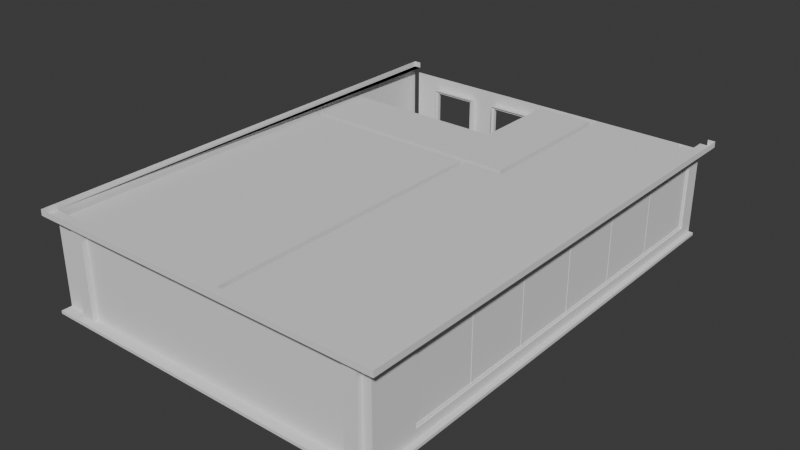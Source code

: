 # Source: ResidentialBuilding_Detailed_BackBottomNW.blend  (saved by Blender 4.5.88; exported with 4.5.12 LTS)
import bpy
from mathutils import Matrix  # noqa: F401  (used for matrix-valued properties, if any)

bpy.ops.wm.read_factory_settings(use_empty=True)
scene = bpy.context.scene
scene.name = 'Scene'

# ---- collections
col_collection = bpy.data.collections.new('Collection'); scene.collection.children.link(col_collection)

# ---- materials (node trees are filled in below, after node groups)
mat_ground = bpy.data.materials.new('ground')
mat_ground.alpha_threshold = 0.0
mat_ground.roughness = 0.5
mat_ground.line_color = (0.0, 0.0, 0.0, 1.0)
mat_glass = bpy.data.materials.new('glass')
mat_glass.alpha_threshold = 0.0
mat_glass.specular_color = (0.0, 0.0, 0.0)
mat_glass.roughness = 0.5
mat_glass.specular_intensity = 0.0
mat_glass.line_color = (0.0, 0.0, 0.0, 0.3)

# ---- material node trees

# ---- world
world_world = bpy.data.worlds.new('World'); scene.world = world_world
world_world.use_nodes = True; world_world.node_tree.nodes.clear()
_N = world_world.node_tree.nodes; _L = world_world.node_tree.links
n0 = _N.new('ShaderNodeOutputWorld'); n0.name = 'World Output'; n0.location = (200, 100)
n1 = _N.new('ShaderNodeBackground'); n1.name = 'Background'; n1.location = (-200, 100)
n1.inputs[0].default_value = (0.05088, 0.05088, 0.05088, 1.0)
_L.new(n1.outputs[0], n0.inputs[0])
n0.is_active_output = True
world_world.color = (0.05088, 0.05088, 0.05088)
world_world.sun_shadow_jitter_overblur = 0.0

# ---- meshes
me_residential_buildings_001_005 = bpy.data.meshes.new('Residential Buildings 001.005')
me_residential_buildings_001_005.from_pydata([(-6.127, -4.981, 0.962), (-6.127, -6.091, 0.962), (-6.127, -6.091, 2.238), (-6.127, -4.981, 2.238), (-6.077, -4.981, 2.238), (-6.077, -4.981, 0.962), (-6.077, -6.091, 2.238), (-6.077, -6.091, 0.962), (-6.077, -4.491, 0.962), (-6.077, -4.491, 2.238), (-6.077, -3.381, 0.962), (-6.077, -3.381, 2.238), (-6.127, -3.381, 2.238), (-6.127, -4.491, 2.238), (-6.127, -4.491, 0.962), (-6.127, -3.381, 0.962), (-6.127, 0.6194, 0.962), (-6.127, -0.4909, 0.962), (-6.127, -0.4909, 2.238), (-6.127, 0.6194, 2.238), (-6.077, 0.6194, 2.238), (-6.077, 0.6194, 0.962), (-6.077, -0.4909, 2.238), (-6.077, -0.4909, 0.962), (-3.319, 8.16, 0.1), (-4.985, 8.16, 0.1), (-4.985, 8.16, 2.65), (-3.319, 8.16, 2.65), (-4.985, 8.285, 2.65), (-4.985, 8.285, 0.1), (-3.319, 8.285, 0.1), (-3.319, 8.285, 2.65), (-3.406, 8.285, 0.1), (-3.406, 8.285, 2.563), (-4.898, 8.285, 0.1), (-4.898, 8.285, 2.563), (-4.898, 8.16, 2.563), (-3.406, 8.16, 2.563), (-4.898, 8.16, 0.1), (-3.406, 8.16, 0.1), (5.571, -3.762, 0.475), (5.625, -3.762, 0.475), (5.571, -3.762, 2.825), (5.625, -3.762, 2.825), (5.571, -3.862, 0.475), (5.571, -3.862, 2.825), (5.625, -3.862, 0.475), (5.625, -3.862, 2.825), (5.625, -1.562, 2.825), (5.625, -1.562, 0.475), (5.571, -1.562, 2.825), (5.571, -1.562, 0.475), (5.625, -1.462, 2.825), (5.571, -1.462, 2.825), (5.625, -1.462, 0.475), (5.571, -1.462, 0.475), (5.571, 0.8377, 0.475), (5.625, 0.8377, 0.475), (5.571, 0.8377, 2.825), (5.625, 0.8377, 2.825), (5.571, 0.7377, 0.475), (5.571, 0.7377, 2.825), (5.625, 0.7377, 0.475), (5.625, 0.7377, 2.825), (5.625, 3.038, 2.825), (5.625, 3.038, 0.475), (5.571, 3.038, 2.825), (5.571, 3.038, 0.475), (5.625, 3.138, 2.825), (5.571, 3.138, 2.825), (5.625, 3.138, 0.475), (5.571, 3.138, 0.475), (-6.052, -6.131, 0.922), (-6.052, -6.131, 2.278), (-6.052, -4.941, 2.278), (-6.052, -4.941, 0.922), (-6.152, -4.941, 2.278), (-6.152, -6.131, 2.278), (-6.152, -6.131, 0.922), (-6.152, -4.941, 0.922), (-6.152, -4.981, 0.962), (-6.152, -6.091, 0.962), (-6.152, -6.091, 2.238), (-6.152, -4.981, 2.238), (-6.052, -4.981, 2.238), (-6.052, -4.981, 0.962), (-6.052, -6.091, 2.238), (-6.052, -6.091, 0.962), (-6.052, -4.491, 0.962), (-6.052, -4.491, 2.238), (-6.052, -3.381, 0.962), (-6.052, -3.381, 2.238), (-6.152, -3.381, 2.238), (-6.152, -4.491, 2.238), (-6.152, -4.491, 0.962), (-6.152, -3.381, 0.962), (-6.152, -3.341, 0.922), (-6.152, -4.531, 0.922), (-6.152, -4.531, 2.278), (-6.152, -3.341, 2.278), (-6.052, -3.341, 0.922), (-6.052, -3.341, 2.278), (-6.052, -4.531, 2.278), (-6.052, -4.531, 0.922), (-6.052, -0.5309, 0.922), (-6.052, -0.5309, 2.278), (-6.052, 0.6594, 2.278), (-6.052, 0.6594, 0.922), (-6.152, 0.6594, 2.278), (-6.152, -0.5309, 2.278), (-6.152, -0.5309, 0.922), (-6.152, 0.6594, 0.922), (-6.152, 0.6194, 0.962), (-6.152, -0.4909, 0.962), (-6.152, -0.4909, 2.238), (-6.152, 0.6194, 2.238), (-6.052, 0.6194, 2.238), (-6.052, 0.6194, 0.962), (-6.052, -0.4909, 2.238), (-6.052, -0.4909, 0.962), (-4.939, -7.852, 3.3), (-4.939, -7.852, 0.1), (-5.395, -7.852, 3.3), (-5.395, -7.852, 0.1), (-4.939, -8.019, 3.3), (-5.395, -8.019, 3.3), (-5.395, -8.019, 0.1), (-4.939, -8.019, 0.1), (5.391, -8.019, 0.1), (4.935, -8.019, 0.1), (4.935, -8.019, 3.3), (5.391, -8.019, 3.3), (4.935, -7.852, 0.1), (4.935, -7.852, 3.3), (5.391, -7.852, 0.1), (5.391, -7.852, 3.3), (-6.202, 0.6594, 0.922), (-6.202, -0.5309, 0.922), (-6.202, -0.5309, 2.278), (-6.202, 0.6594, 2.278), (-6.002, 0.6594, 0.922), (-6.002, 0.6594, 2.278), (-6.002, -0.5309, 2.278), (-6.002, -0.5309, 0.922), (-6.002, -4.531, 0.922), (-6.002, -4.531, 2.278), (-6.002, -3.341, 2.278), (-6.002, -3.341, 0.922), (-6.202, -3.341, 2.278), (-6.202, -4.531, 2.278), (-6.202, -4.531, 0.922), (-6.202, -3.341, 0.922), (-6.202, -4.941, 0.922), (-6.202, -6.131, 0.922), (-6.202, -6.131, 2.278), (-6.202, -4.941, 2.278), (-6.002, -4.941, 0.922), (-6.002, -4.941, 2.278), (-6.002, -6.131, 2.278), (-6.002, -6.131, 0.922), (6.198, 8.348, 3.5), (-0.8057, 8.16, 0.1), (-2.298, 8.16, 0.1), (-0.8057, 8.16, 2.563), (-2.298, 8.16, 2.563), (-2.298, 8.285, 2.563), (-2.298, 8.285, 0.1), (-0.8057, 8.285, 2.563), (-0.8057, 8.285, 0.1), (-0.7187, 8.285, 2.65), (-0.7187, 8.285, 0.1), (-2.385, 8.285, 0.1), (-2.385, 8.285, 2.65), (-0.7187, 8.16, 2.65), (-2.385, 8.16, 2.65), (-2.385, 8.16, 0.1), (-0.7187, 8.16, 0.1), (-3.319, 8.098, 0.1), (-4.985, 8.098, 0.1), (-4.985, 8.098, 2.65), (-3.319, 8.098, 2.65), (-0.7187, 8.098, 0.1), (-2.385, 8.098, 0.1), (-2.385, 8.098, 2.65), (-0.7187, 8.098, 2.65), (-2.385, 8.348, 2.65), (-2.385, 8.348, 0.1), (-0.7187, 8.348, 0.1), (-0.7187, 8.348, 2.65), (-4.985, 8.348, 2.65), (-4.985, 8.348, 0.1), (-3.319, 8.348, 0.1), (-3.319, 8.348, 2.65), (-6.002, 4.948, 0.1), (-6.002, 4.948, 3.1), (-0.302, 4.948, 3.1), (-0.302, 4.948, 0.1), (0.448, 8.148, 0.1), (-0.552, 8.348, 3.1), (0.448, 8.348, 0.1), (-0.552, 8.348, 0.1), (-0.302, 8.148, 0.1), (-0.302, 8.148, 3.1), (0.448, 8.148, 2.1), (0.448, 8.348, 2.1), (1.448, 8.148, 2.1), (1.448, 8.348, 2.1), (-5.152, 8.348, 3.1), (-5.152, 8.348, 0.1), (-6.002, 8.348, 3.1), (-6.002, 8.348, 0.1), (-2.852, 8.348, 0.1), (-2.852, 8.348, 3.1), (1.698, 8.148, 3.1), (1.898, 8.348, 3.1), (1.448, 8.348, 0.1), (1.448, 8.148, 0.1), (4.998, 8.348, 0.1), (4.998, 8.348, 3.1), (4.998, 8.148, 0.1), (4.998, 8.148, 3.1), (5.498, 8.148, 0.1), (5.498, 8.148, 3.1), (5.498, 8.348, 3.1), (5.498, 8.348, 0.1), (1.898, 8.348, 0.1), (1.698, 8.148, 0.1), (1.898, 2.648, 3.1), (1.898, 2.648, 0.1), (-6.002, 2.848, 0.1), (1.698, 2.848, 0.1), (1.698, 2.848, 3.1), (-6.002, 2.848, 3.1), (0.498, -6.152, 2.1), (0.298, -6.152, 2.1), (0.298, -4.152, 2.1), (0.498, -4.152, 2.1), (0.298, -7.652, 3.1), (0.298, -7.652, 0.1), (0.498, -7.652, 0.1), (0.498, -7.652, 3.1), (0.498, -6.152, 0.1), (0.298, -6.152, 0.1), (0.298, 2.648, 3.1), (0.298, -4.152, 0.1), (0.498, 2.648, 3.1), (0.498, -4.152, 0.1), (0.498, 2.648, 0.1), (0.298, 2.648, 0.1), (-6.002, 2.648, 3.1), (-6.002, 2.648, 0.1), (5.898, -8.219, 0.0), (-6.202, -8.219, 0.0), (-5.952, 8.348, 3.3), (-5.952, 8.348, 3.5), (-6.202, 8.348, 3.5), (-6.202, 8.348, 3.3), (-6.202, -7.852, 3.3), (-6.202, -7.852, 0.1), (-6.202, -8.219, 0.1), (5.948, 8.348, 3.5), (5.948, 8.348, 3.3), (6.198, 8.348, 3.3), (5.698, -7.852, 3.3), (-6.202, -8.352, 3.5), (6.198, -8.352, 3.5), (-6.202, -8.352, 3.3), (6.198, -8.352, 3.3), (5.498, -6.232, 0.425), (5.498, -6.232, 2.875), (5.498, 7.778, 2.875), (5.498, 7.778, 0.425), (5.698, 7.778, 0.425), (5.698, 7.778, 2.875), (5.698, -6.232, 2.875), (5.698, -6.232, 0.425), (5.498, -7.652, 3.1), (-6.002, -7.652, 3.1), (5.698, 8.348, 3.1), (5.498, 8.348, 2.1), (-6.002, -7.652, 0.1), (5.698, 8.348, 2.1), (5.698, -7.852, 0.1), (5.898, -8.219, 0.1), (5.498, -7.652, 0.1), (5.698, 8.348, 0.1), (5.571, 5.438, 0.475), (5.625, 5.438, 0.475), (5.571, 5.438, 2.825), (5.625, 5.438, 2.825), (5.571, 5.338, 0.475), (5.571, 5.338, 2.825), (5.625, 5.338, 0.475), (5.625, 5.338, 2.825), (5.548, -6.232, 0.425), (5.548, -6.232, 2.875), (5.548, 7.778, 2.875), (5.548, 7.778, 0.425), (5.648, 7.778, 0.425), (5.648, 7.778, 2.875), (5.648, -6.232, 2.875), (5.648, -6.232, 0.425), (5.648, -6.182, 2.825), (5.648, -6.182, 0.475), (5.648, 7.728, 2.825), (5.648, 7.728, 0.475), (5.548, 7.728, 2.825), (5.548, 7.728, 0.475), (5.548, -6.182, 2.825), (5.548, -6.182, 0.475), (5.613, -6.182, 2.825), (5.613, -6.182, 0.475), (5.613, 7.728, 2.825), (5.613, 7.728, 0.475), (5.583, 7.728, 2.825), (5.583, 7.728, 0.475), (5.583, -6.182, 2.825), (5.583, -6.182, 0.475), (-6.202, 8.349, 3.3), (5.698, 8.349, 3.3), (5.858, 8.349, 0.1), (-6.202, 8.348, 0.1), (5.858, 8.349, 0.0), (-6.202, 8.349, 0.0), (-6.202, 8.347, 0.3904), (-6.202, 8.349, 2.939)], [], [(3, 0, 1, 2), (7, 5, 4, 6), (0, 5, 7, 1), (1, 7, 6, 2), (2, 6, 4, 3), (0, 3, 4, 5), (15, 12, 11, 10), (13, 9, 11, 12), (14, 8, 9, 13), (15, 10, 8, 14), (8, 10, 11, 9), (12, 15, 14, 13), (19, 16, 17, 18), (23, 21, 20, 22), (16, 21, 23, 17), (17, 23, 22, 18), (18, 22, 20, 19), (16, 19, 20, 21), (30, 32, 33, 31), (28, 35, 34, 29), (31, 33, 35, 28), (26, 36, 37, 27), (25, 38, 36, 26), (27, 37, 39, 24), (35, 33, 37, 36), (34, 35, 36, 38), (33, 32, 39, 37), (42, 43, 41, 40), (46, 41, 43, 47), (45, 42, 40, 44), (45, 44, 46, 47), (50, 51, 49, 48), (50, 53, 55, 51), (49, 54, 52, 48), (53, 52, 54, 55), (58, 59, 57, 56), (62, 57, 59, 63), (61, 58, 56, 60), (61, 60, 62, 63), (66, 67, 65, 64), (66, 69, 71, 67), (65, 70, 68, 64), (69, 68, 70, 71), (78, 81, 80, 79), (77, 82, 81, 78), (76, 83, 82, 77), (79, 80, 83, 76), (74, 84, 85, 75), (73, 86, 84, 74), (72, 87, 86, 73), (75, 85, 87, 72), (80, 81, 87, 85), (81, 82, 86, 87), (82, 83, 84, 86), (80, 85, 84, 83), (95, 90, 91, 92), (93, 92, 91, 89), (94, 93, 89, 88), (95, 94, 88, 90), (100, 90, 88, 103), (103, 88, 89, 102), (102, 89, 91, 101), (101, 91, 90, 100), (96, 95, 92, 99), (99, 92, 93, 98), (98, 93, 94, 97), (97, 94, 95, 96), (110, 113, 112, 111), (109, 114, 113, 110), (108, 115, 114, 109), (111, 112, 115, 108), (106, 116, 117, 107), (105, 118, 116, 106), (104, 119, 118, 105), (107, 117, 119, 104), (112, 113, 119, 117), (113, 114, 118, 119), (114, 115, 116, 118), (112, 117, 116, 115), (123, 126, 125, 122), (120, 124, 127, 121), (124, 125, 126, 127), (131, 130, 129, 128), (135, 131, 128, 134), (132, 129, 130, 133), (258, 151, 137), (137, 136, 324, 321, 258), (138, 148, 257), (138, 257, 318, 325, 139), (258, 150, 151), (258, 152, 150), (258, 153, 152), (257, 148, 149), (257, 149, 155), (257, 155, 154), (151, 148, 138, 137), (155, 149, 150, 152), (258, 257, 154, 153), (250, 143, 147), (249, 146, 142), (277, 145, 146, 249), (280, 250, 147, 144), (277, 157, 145), (280, 144, 156), (280, 156, 159), (277, 158, 157), (249, 142, 141), (250, 140, 143), (250, 249, 141, 140), (280, 159, 158, 277), (157, 156, 144, 145), (147, 143, 142, 146), (136, 137, 143, 140), (137, 138, 142, 143), (138, 139, 141, 142), (136, 140, 141, 139), (151, 147, 146, 148), (149, 148, 146, 145), (150, 149, 145, 144), (151, 150, 144, 147), (152, 153, 159, 156), (153, 154, 158, 159), (154, 155, 157, 158), (152, 156, 157, 155), (213, 205, 216, 226), (197, 203, 202, 201), (257, 266, 256, 253), (167, 168, 161, 163), (166, 165, 164, 162), (165, 167, 163, 164), (173, 163, 161, 176), (175, 162, 164, 174), (174, 164, 163, 173), (169, 167, 165, 172), (172, 165, 166, 171), (170, 168, 167, 169), (192, 191, 177, 180), (191, 190, 178, 177), (190, 189, 179, 178), (189, 192, 180, 179), (188, 187, 181, 184), (187, 186, 182, 181), (186, 185, 183, 182), (185, 188, 184, 183), (198, 185, 212), (212, 185, 211), (200, 187, 188, 198), (212, 192, 189), (207, 189, 208), (211, 191, 192, 212), (230, 226, 216), (214, 225, 215, 206), (199, 200, 204), (220, 214, 218), (227, 214, 220), (227, 220, 222), (276, 227, 222), (276, 245, 227), (276, 240, 245), (232, 194, 195, 231), (231, 195, 202, 213), (216, 197, 196, 230), (201, 196, 197), (230, 196, 193, 229), (232, 229, 193, 194), (196, 195, 194, 193), (201, 202, 195, 196), (216, 215, 199, 197), (246, 241, 284, 228), (284, 219, 228), (228, 219, 217, 225), (284, 221, 219), (247, 246, 228), (284, 241, 239), (214, 206, 204), (213, 202, 203, 205), (206, 205, 203, 204), (216, 205, 206, 215), (197, 199, 204, 203), (207, 210, 209), (276, 222, 270, 269), (284, 268, 271, 221), (271, 270, 222, 221), (220, 218, 217, 219), (223, 224, 217), (221, 222, 220, 219), (230, 231, 213, 226), (227, 228, 225, 214), (245, 247, 228, 227), (229, 232, 231, 230), (245, 236, 246, 247), (240, 239, 241, 233), (277, 249, 243, 237), (245, 240, 233, 236), (243, 235, 234, 237), (236, 233, 234, 235), (246, 236, 235, 244), (242, 234, 233, 241), (234, 242, 238), (234, 238, 237), (244, 235, 248), (235, 243, 248), (246, 244, 242, 241), (280, 242, 244, 250), (250, 244, 248), (280, 238, 242), (284, 239, 240, 276), (280, 277, 237, 238), (249, 250, 248, 243), (278, 263, 274, 273), (281, 278, 273), (283, 251, 322, 320), (259, 252, 251, 283), (257, 253, 318), (255, 254, 253, 256), (266, 264, 255, 256), (263, 261, 262, 267), (262, 261, 260, 160), (262, 160, 265, 267), (267, 265, 264, 266), (257, 263, 267, 266), (274, 269, 270, 273), (275, 268, 269, 274), (275, 272, 271, 268), (273, 270, 271, 272), (284, 276, 269, 268), (282, 285, 272, 275), (285, 281, 273, 272), (263, 282, 275, 274), (285, 224, 281), (258, 282, 263, 257), (285, 282, 283), (258, 259, 283, 282), (288, 289, 287, 286), (292, 287, 289, 293), (291, 288, 286, 290), (291, 290, 292, 293), (301, 303, 302, 300), (300, 302, 304, 299), (299, 304, 305, 298), (298, 305, 303, 301), (297, 307, 306, 296), (296, 306, 308, 295), (309, 294, 295, 308), (294, 309, 307, 297), (304, 306, 307, 305), (307, 309, 303, 305), (303, 309, 308, 302), (302, 308, 306, 304), (313, 312, 310, 311), (317, 316, 314, 315), (312, 313, 315, 314), (311, 317, 315, 313), (311, 310, 316, 317), (310, 312, 314, 316), (278, 319, 263), (319, 261, 263), (321, 259, 258), (320, 285, 283), (321, 323, 252, 259), (217, 218, 223), (185, 198, 188), (211, 185, 186), (189, 207, 212), (204, 200, 198), (281, 224, 279), (208, 189, 190), (210, 207, 208), (325, 324, 136, 139), (204, 198, 214), (279, 223, 278, 281)])
me_residential_buildings_001_005.polygons.foreach_set('material_index', [1, 1, 1, 1, 1, 1, 1, 1, 1, 1, 1, 1, 1, 1, 1, 1, 1, 1, 0, 0, 0, 0, 0, 0, 0, 0, 0, 0, 0, 0, 0, 0, 0, 0, 0, 0, 0, 0, 0, 0, 0, 0, 0, 0, 0, 0, 0, 0, 0, 0, 0, 0, 0, 0, 0, 0, 0, 0, 0, 0, 0, 0, 0, 0, 0, 0, 0, 0, 0, 0, 0, 0, 0, 0, 0, 0, 0, 0, 0, 0, 0, 0, 0, 0, 0, 0, 0, 0, 0, 0, 0, 0, 0, 0, 0, 0, 0, 0, 0, 0, 0, 0, 0, 0, 0, 0, 0, 0, 0, 0, 0, 0, 0, 0, 0, 0, 0, 0, 0, 0, 0, 0, 0, 0, 0, 0, 0, 0, 0, 0, 0, 0, 0, 0, 0, 0, 0, 0, 0, 0, 0, 0, 0, 0, 0, 0, 0, 0, 0, 0, 0, 0, 0, 0, 0, 0, 0, 0, 0, 0, 0, 0, 0, 0, 0, 0, 0, 0, 0, 0, 0, 0, 0, 0, 0, 0, 0, 0, 0, 0, 0, 0, 0, 0, 0, 0, 0, 0, 0, 0, 0, 0, 0, 0, 0, 0, 0, 0, 0, 0, 0, 0, 0, 0, 0, 0, 0, 0, 0, 0, 0, 0, 0, 0, 0, 0, 0, 0, 0, 0, 0, 0, 0, 0, 0, 0, 0, 0, 0, 0, 0, 0, 0, 0, 0, 0, 0, 0, 0, 0, 0, 0, 0, 0, 0, 0, 0, 0, 0, 1, 1, 1, 1, 1, 1, 0, 0, 0, 0, 0, 0, 0, 0, 0, 0, 0, 0, 0, 0, 0, 0])
_uv = me_residential_buildings_001_005.uv_layers.new(name='UVMap')
_uv.uv.foreach_set('vector', [0.0, 0.0, 1.0, 0.0, 1.0, 1.0, 0.0, 1.0, 0.0, 0.0, 1.0, 0.0, 1.0, 1.0, 0.0, 1.0, 0.0, 0.0, 1.0, 0.0, 1.0, 1.0, 0.0, 1.0, 0.0, 0.0, 1.0, 0.0, 1.0, 1.0, 0.0, 1.0, 0.0, 0.0, 1.0, 0.0, 1.0, 1.0, 0.0, 1.0, 0.0, 0.0, 1.0, 0.0, 1.0, 1.0, 0.0, 1.0, 0.0, 0.0, 1.0, 0.0, 1.0, 1.0, 0.0, 1.0, 0.0, 0.0, 1.0, 0.0, 1.0, 1.0, 0.0, 1.0, 0.0, 0.0, 1.0, 0.0, 1.0, 1.0, 0.0, 1.0, 0.0, 0.0, 1.0, 0.0, 1.0, 1.0, 0.0, 1.0, 0.0, 0.0, 1.0, 0.0, 1.0, 1.0, 0.0, 1.0, 0.0, 0.0, 1.0, 0.0, 1.0, 1.0, 0.0, 1.0, 0.0, 0.0, 1.0, 0.0, 1.0, 1.0, 0.0, 1.0, 0.0, 0.0, 1.0, 0.0, 1.0, 1.0, 0.0, 1.0, 0.0, 0.0, 1.0, 0.0, 1.0, 1.0, 0.0, 1.0, 0.0, 0.0, 1.0, 0.0, 1.0, 1.0, 0.0, 1.0, 0.0, 0.0, 1.0, 0.0, 1.0, 1.0, 0.0, 1.0, 0.0, 0.0, 1.0, 0.0, 1.0, 1.0, 0.0, 1.0, 0.6936, 0.04868, 0.6952, 0.04868, 0.6952, 0.0948, 0.6936, 0.09643, 0.6222, 0.2613, 0.6206, 0.2597, 0.6206, 0.2136, 0.6222, 0.2136, 0.6231, 0.7818, 0.6247, 0.7801, 0.6527, 0.7801, 0.6543, 0.7818, 0.6543, 0.7762, 0.6527, 0.7778, 0.6247, 0.7778, 0.6231, 0.7762, 0.6166, 0.2136, 0.6182, 0.2136, 0.6182, 0.2597, 0.6166, 0.2613, 0.6992, 0.09643, 0.6976, 0.0948, 0.6976, 0.04868, 0.6992, 0.04868, 0.6527, 0.7801, 0.6247, 0.7801, 0.6247, 0.7778, 0.6527, 0.7778, 0.6206, 0.2136, 0.6206, 0.2597, 0.6182, 0.2597, 0.6182, 0.2136, 0.6952, 0.0948, 0.6952, 0.04868, 0.6976, 0.04868, 0.6976, 0.0948, 0.6822, 0.1398, 0.6811, 0.1398, 0.6811, 0.09579, 0.6822, 0.09579, 0.6793, 0.09579, 0.6811, 0.09579, 0.6811, 0.1398, 0.6793, 0.1398, 0.684, 0.1398, 0.6822, 0.1398, 0.6822, 0.09579, 0.684, 0.09579, 0.6782, 0.1398, 0.6782, 0.09579, 0.6793, 0.09579, 0.6793, 0.1398, 0.6782, 0.1398, 0.6782, 0.09579, 0.6793, 0.09579, 0.6793, 0.1398, 0.684, 0.1398, 0.6822, 0.1398, 0.6822, 0.09579, 0.684, 0.09579, 0.6793, 0.09579, 0.6811, 0.09579, 0.6811, 0.1398, 0.6793, 0.1398, 0.6822, 0.1398, 0.6811, 0.1398, 0.6811, 0.09579, 0.6822, 0.09579, 0.6822, 0.1398, 0.6811, 0.1398, 0.6811, 0.09579, 0.6822, 0.09579, 0.6793, 0.09579, 0.6811, 0.09579, 0.6811, 0.1398, 0.6793, 0.1398, 0.684, 0.1398, 0.6822, 0.1398, 0.6822, 0.09579, 0.684, 0.09579, 0.6782, 0.1398, 0.6782, 0.09579, 0.6793, 0.09579, 0.6793, 0.1398, 0.6782, 0.1398, 0.6782, 0.09579, 0.6793, 0.09579, 0.6793, 0.1398, 0.684, 0.1398, 0.6822, 0.1398, 0.6822, 0.09579, 0.684, 0.09579, 0.6793, 0.09579, 0.6811, 0.09579, 0.6811, 0.1398, 0.6793, 0.1398, 0.6822, 0.1398, 0.6811, 0.1398, 0.6811, 0.09579, 0.6822, 0.09579, 0.08054, 0.8647, 0.08129, 0.8639, 0.1021, 0.8639, 0.1028, 0.8647, 0.3647, 0.4713, 0.3639, 0.4706, 0.3639, 0.4467, 0.3647, 0.4459, 0.201, 0.6405, 0.2003, 0.6413, 0.1795, 0.6413, 0.1787, 0.6405, 0.6967, 0.1011, 0.6974, 0.1019, 0.6974, 0.1258, 0.6967, 0.1265, 0.7, 0.1265, 0.6993, 0.1258, 0.6993, 0.1019, 0.7, 0.1011, 0.1787, 0.6439, 0.1795, 0.6432, 0.2003, 0.6432, 0.201, 0.6439, 0.3613, 0.4459, 0.3621, 0.4467, 0.3621, 0.4706, 0.3613, 0.4713, 0.1028, 0.8613, 0.1021, 0.862, 0.08129, 0.862, 0.08054, 0.8613, 0.1021, 0.8639, 0.08129, 0.8639, 0.08129, 0.862, 0.1021, 0.862, 0.3639, 0.4467, 0.3639, 0.4706, 0.3621, 0.4706, 0.3621, 0.4467, 0.1795, 0.6413, 0.2003, 0.6413, 0.2003, 0.6432, 0.1795, 0.6432, 0.6974, 0.1019, 0.6993, 0.1019, 0.6993, 0.1258, 0.6974, 0.1258, 0.6974, 0.1019, 0.6993, 0.1019, 0.6993, 0.1258, 0.6974, 0.1258, 0.1795, 0.6413, 0.2003, 0.6413, 0.2003, 0.6432, 0.1795, 0.6432, 0.3639, 0.4467, 0.3639, 0.4706, 0.3621, 0.4706, 0.3621, 0.4467, 0.1021, 0.8639, 0.08129, 0.8639, 0.08129, 0.862, 0.1021, 0.862, 0.1028, 0.8613, 0.1021, 0.862, 0.08129, 0.862, 0.08054, 0.8613, 0.3613, 0.4459, 0.3621, 0.4467, 0.3621, 0.4706, 0.3613, 0.4713, 0.1787, 0.6439, 0.1795, 0.6432, 0.2003, 0.6432, 0.201, 0.6439, 0.7, 0.1265, 0.6993, 0.1258, 0.6993, 0.1019, 0.7, 0.1011, 0.6967, 0.1011, 0.6974, 0.1019, 0.6974, 0.1258, 0.6967, 0.1265, 0.201, 0.6405, 0.2003, 0.6413, 0.1795, 0.6413, 0.1787, 0.6405, 0.3647, 0.4713, 0.3639, 0.4706, 0.3639, 0.4467, 0.3647, 0.4459, 0.08054, 0.8647, 0.08129, 0.8639, 0.1021, 0.8639, 0.1028, 0.8647, 0.08054, 0.8647, 0.08129, 0.8639, 0.1021, 0.8639, 0.1028, 0.8647, 0.3647, 0.4713, 0.3639, 0.4706, 0.3639, 0.4467, 0.3647, 0.4459, 0.201, 0.6405, 0.2003, 0.6413, 0.1795, 0.6413, 0.1787, 0.6405, 0.6967, 0.1011, 0.6974, 0.1019, 0.6974, 0.1258, 0.6967, 0.1265, 0.7, 0.1265, 0.6993, 0.1258, 0.6993, 0.1019, 0.7, 0.1011, 0.1787, 0.6439, 0.1795, 0.6432, 0.2003, 0.6432, 0.201, 0.6439, 0.3613, 0.4459, 0.3621, 0.4467, 0.3621, 0.4706, 0.3613, 0.4713, 0.1028, 0.8613, 0.1021, 0.862, 0.08129, 0.862, 0.08054, 0.8613, 0.1021, 0.8639, 0.08129, 0.8639, 0.08129, 0.862, 0.1021, 0.862, 0.3639, 0.4467, 0.3639, 0.4706, 0.3621, 0.4706, 0.3621, 0.4467, 0.1795, 0.6413, 0.2003, 0.6413, 0.2003, 0.6432, 0.1795, 0.6432, 0.6974, 0.1019, 0.6993, 0.1019, 0.6993, 0.1258, 0.6974, 0.1258, 0.4474, 0.4357, 0.4505, 0.4357, 0.4505, 0.4956, 0.4473, 0.4956, 0.4621, 0.4956, 0.459, 0.4956, 0.459, 0.4357, 0.4621, 0.4357, 0.459, 0.4956, 0.4505, 0.4956, 0.4505, 0.4357, 0.459, 0.4357, 0.459, 0.4956, 0.4505, 0.4956, 0.4505, 0.4357, 0.459, 0.4357, 0.4621, 0.4956, 0.459, 0.4956, 0.459, 0.4357, 0.4621, 0.4357, 0.4474, 0.4357, 0.4505, 0.4357, 0.4505, 0.4956, 0.4473, 0.4956, 0.6675, 0.6938, 0.6521, 0.6094, 0.6521, 0.5567, 0.6521, 0.5567, 0.6521, 0.5345, 0.6621, 0.3905, 0.6675, 0.3905, 0.6675, 0.6938, 0.6267, 0.5567, 0.6267, 0.6094, 0.6076, 0.6938, 0.6267, 0.5567, 0.6076, 0.6938, 0.6076, 0.3905, 0.6144, 0.3905, 0.6267, 0.5345, 0.6675, 0.6938, 0.6521, 0.6316, 0.6521, 0.6094, 0.6675, 0.6938, 0.6521, 0.6393, 0.6521, 0.6316, 0.6675, 0.6938, 0.6521, 0.6616, 0.6521, 0.6393, 0.6076, 0.6938, 0.6267, 0.6094, 0.6267, 0.6316, 0.6076, 0.6938, 0.6267, 0.6316, 0.6267, 0.6393, 0.6076, 0.6938, 0.6267, 0.6393, 0.6267, 0.6616, 0.6521, 0.6094, 0.6267, 0.6094, 0.6267, 0.5567, 0.6521, 0.5567, 0.6267, 0.6393, 0.6267, 0.6316, 0.6521, 0.6316, 0.6521, 0.6393, 0.6675, 0.6938, 0.6076, 0.6938, 0.6267, 0.6616, 0.6521, 0.6616, 0.7915, 0.6038, 0.8028, 0.6475, 0.8029, 0.6861, 0.8328, 0.6038, 0.8215, 0.6861, 0.8215, 0.6475, 0.8328, 0.7454, 0.8215, 0.7024, 0.8215, 0.6861, 0.8328, 0.6038, 0.7915, 0.7454, 0.7915, 0.6038, 0.8029, 0.6861, 0.8029, 0.7024, 0.8328, 0.7454, 0.8215, 0.7081, 0.8215, 0.7024, 0.7915, 0.7454, 0.8029, 0.7024, 0.8029, 0.7081, 0.7915, 0.7454, 0.8029, 0.7081, 0.8029, 0.7244, 0.8328, 0.7454, 0.8215, 0.7244, 0.8215, 0.7081, 0.8328, 0.6038, 0.8215, 0.6475, 0.8215, 0.6311, 0.7915, 0.6038, 0.8028, 0.6311, 0.8028, 0.6475, 0.7915, 0.6038, 0.8328, 0.6038, 0.8215, 0.6311, 0.8028, 0.6311, 0.7915, 0.7454, 0.8029, 0.7244, 0.8215, 0.7244, 0.8328, 0.7454, 0.8215, 0.7081, 0.8029, 0.7081, 0.8029, 0.7024, 0.8215, 0.7024, 0.8029, 0.6861, 0.8028, 0.6475, 0.8215, 0.6475, 0.8215, 0.6861, 0.621, 0.208, 0.621, 0.1857, 0.6247, 0.1857, 0.6247, 0.208, 0.621, 0.1857, 0.621, 0.1603, 0.6247, 0.1603, 0.6247, 0.1857, 0.621, 0.1603, 0.621, 0.138, 0.6247, 0.138, 0.6247, 0.1603, 0.621, 0.1127, 0.6247, 0.1127, 0.6247, 0.138, 0.621, 0.138, 0.3906, 0.332, 0.3944, 0.332, 0.3944, 0.3573, 0.3906, 0.3573, 0.3906, 0.3796, 0.3906, 0.3573, 0.3944, 0.3573, 0.3944, 0.3796, 0.3906, 0.405, 0.3906, 0.3796, 0.3944, 0.3796, 0.3944, 0.405, 0.3906, 0.4273, 0.3906, 0.405, 0.3944, 0.405, 0.3944, 0.4273, 0.365, 0.5122, 0.365, 0.5203, 0.3637, 0.5203, 0.3637, 0.5122, 0.365, 0.5203, 0.365, 0.5296, 0.3637, 0.5296, 0.3637, 0.5203, 0.365, 0.5296, 0.365, 0.5378, 0.3637, 0.5378, 0.3637, 0.5296, 0.365, 0.5471, 0.3637, 0.5471, 0.3637, 0.5378, 0.365, 0.5378, 0.3772, 0.08977, 0.3739, 0.07638, 0.3739, 0.0496, 0.3772, 0.0496, 0.3605, 0.0496, 0.3605, 0.07638, 0.3504, 0.08977, 0.3504, 0.0496, 0.8523, 0.7891, 0.843, 0.7984, 0.843, 0.4857, 0.8476, 0.4857, 0.6952, 0.0948, 0.6952, 0.04868, 0.6976, 0.04868, 0.6976, 0.0948, 0.6206, 0.2136, 0.6206, 0.2597, 0.6182, 0.2597, 0.6182, 0.2136, 0.6527, 0.7801, 0.6247, 0.7801, 0.6247, 0.7778, 0.6527, 0.7778, 0.6992, 0.09643, 0.6976, 0.0948, 0.6976, 0.04868, 0.6992, 0.04868, 0.6166, 0.2136, 0.6182, 0.2136, 0.6182, 0.2597, 0.6166, 0.2613, 0.6543, 0.7762, 0.6527, 0.7778, 0.6247, 0.7778, 0.6231, 0.7762, 0.6231, 0.7818, 0.6247, 0.7801, 0.6527, 0.7801, 0.6543, 0.7818, 0.6222, 0.2613, 0.6206, 0.2597, 0.6206, 0.2136, 0.6222, 0.2136, 0.6936, 0.04868, 0.6952, 0.04868, 0.6952, 0.0948, 0.6936, 0.09643, 0.8982, 0.7542, 0.8982, 0.8019, 0.8935, 0.8019, 0.8935, 0.7542, 0.8866, 0.07806, 0.9178, 0.07806, 0.9178, 0.08274, 0.8866, 0.08274, 0.8982, 0.6752, 0.8982, 0.7229, 0.8935, 0.7229, 0.8935, 0.6752, 0.8982, 0.7229, 0.8982, 0.7542, 0.8935, 0.7542, 0.8935, 0.7229, 0.7603, 0.5312, 0.7603, 0.5789, 0.7556, 0.5789, 0.7556, 0.5312, 0.8379, 0.07806, 0.8691, 0.07806, 0.8691, 0.08274, 0.8379, 0.08274, 0.7603, 0.4522, 0.7603, 0.5, 0.7556, 0.5, 0.7556, 0.4522, 0.7603, 0.5, 0.7603, 0.5312, 0.7556, 0.5312, 0.7556, 0.5, 0.06731, 0.9353, 0.04345, 0.9411, 0.03738, 0.9353, 0.03738, 0.9353, 0.04345, 0.9411, 0.03738, 0.9743, 0.06731, 0.9743, 0.06514, 0.9743, 0.06514, 0.9411, 0.06731, 0.9353, 0.03738, 0.9353, 0.03131, 0.9411, 0.009629, 0.9411, 0.007461, 0.9352, 0.009629, 0.9411, 0.007455, 0.9743, 0.03738, 0.9743, 0.03131, 0.9743, 0.03131, 0.9411, 0.03738, 0.9353, 0.7927, 0.181, 0.7927, 0.0818, 0.7973, 0.0818, 0.0992, 0.9353, 0.0992, 0.9743, 0.09334, 0.9743, 0.09334, 0.9483, 0.08032, 0.9743, 0.06731, 0.9743, 0.08033, 0.9483, 0.5947, 0.4276, 0.5367, 0.4233, 0.5948, 0.4238, 0.5357, 0.53, 0.5367, 0.4233, 0.5947, 0.4276, 0.5357, 0.53, 0.5947, 0.4276, 0.6041, 0.4277, 0.6012, 0.7235, 0.5357, 0.53, 0.6041, 0.4277, 0.6012, 0.7235, 0.5095, 0.5297, 0.5357, 0.53, 0.6012, 0.7235, 0.5076, 0.7226, 0.5095, 0.5297, 0.8337, 0.09656, 0.8337, 0.1359, 0.9311, 0.1359, 0.9685, 0.09656, 0.9685, 0.09656, 0.9311, 0.1359, 0.9311, 0.1958, 0.9685, 0.1958, 0.7973, 0.0818, 0.8161, 0.0818, 0.8301, 0.1417, 0.7927, 0.181, 0.8301, 0.0818, 0.8301, 0.1417, 0.8161, 0.0818, 0.7927, 0.181, 0.8301, 0.1417, 0.9275, 0.1417, 0.9275, 0.181, 0.5446, 0.08977, 0.5446, 0.0496, 0.5727, 0.0496, 0.5727, 0.08977, 0.6424, 0.0496, 0.6424, 0.08977, 0.5727, 0.08977, 0.5727, 0.0496, 0.6852, 0.0496, 0.6852, 0.08977, 0.6424, 0.08977, 0.6424, 0.0496, 0.7973, 0.0818, 0.7973, 0.07806, 0.8161, 0.07806, 0.8161, 0.0818, 0.8151, 0.3121, 0.8151, 0.3496, 0.7215, 0.3776, 0.7889, 0.1848, 0.7215, 0.3776, 0.7309, 0.0818, 0.7889, 0.1848, 0.7889, 0.1848, 0.7309, 0.0818, 0.7309, 0.07806, 0.7889, 0.07806, 0.7215, 0.3776, 0.7215, 0.0818, 0.7309, 0.0818, 0.8151, 0.1848, 0.8151, 0.3121, 0.7889, 0.1848, 0.7215, 0.3776, 0.8151, 0.3496, 0.8151, 0.3776, 0.0992, 0.9353, 0.09334, 0.9483, 0.08033, 0.9483, 0.3772, 0.08977, 0.3504, 0.08977, 0.3605, 0.07638, 0.3739, 0.07638, 0.6352, 0.1481, 0.639, 0.1481, 0.639, 0.1668, 0.6352, 0.1668, 0.639, 0.1106, 0.639, 0.1481, 0.6352, 0.1481, 0.6352, 0.1106, 0.639, 0.2043, 0.6352, 0.2043, 0.6352, 0.1668, 0.639, 0.1668, 0.007461, 0.9352, 0.002902, 0.9743, 0.002909, 0.9352, 0.8636, 0.9272, 0.8618, 0.6415, 0.866, 0.6485, 0.8675, 0.9011, 0.9194, 0.9272, 0.9135, 0.901, 0.913, 0.6487, 0.9191, 0.6418, 0.913, 0.6487, 0.866, 0.6485, 0.8618, 0.6415, 0.9191, 0.6418, 0.8618, 0.6318, 0.8618, 0.6278, 0.9192, 0.6285, 0.9192, 0.6323, 0.862, 0.6183, 0.9193, 0.6189, 0.9192, 0.6285, 0.9191, 0.6418, 0.8618, 0.6415, 0.8618, 0.6318, 0.9192, 0.6323, 0.4482, 0.0496, 0.4482, 0.08977, 0.3772, 0.08977, 0.3772, 0.0496, 0.1734, 0.9353, 0.1734, 0.9743, 0.0992, 0.9743, 0.0992, 0.9353, 0.7155, 0.1662, 0.6742, 0.1662, 0.6742, 0.147, 0.7155, 0.147, 0.5446, 0.0496, 0.5446, 0.08977, 0.4482, 0.08977, 0.4482, 0.0496, 0.7155, 0.1662, 0.7017, 0.2597, 0.6742, 0.2597, 0.6742, 0.1662, 0.7155, 0.3078, 0.6742, 0.3078, 0.6742, 0.2872, 0.7017, 0.2872, 0.001167, 0.4563, 0.194, 0.4563, 0.194, 0.5649, 0.001167, 0.5649, 0.7155, 0.1662, 0.7155, 0.3078, 0.7017, 0.2872, 0.7017, 0.2597, 0.8328, 0.524, 0.819, 0.4305, 0.819, 0.403, 0.8328, 0.3824, 0.4387, 0.3171, 0.4261, 0.3171, 0.4261, 0.3159, 0.4387, 0.3159, 0.4512, 0.3171, 0.4387, 0.3171, 0.4387, 0.3159, 0.4512, 0.3159, 0.4136, 0.3159, 0.4261, 0.3159, 0.4261, 0.3171, 0.4136, 0.3171, 0.819, 0.403, 0.7915, 0.403, 0.7915, 0.3824, 0.819, 0.403, 0.7915, 0.3824, 0.8328, 0.3824, 0.7915, 0.4305, 0.819, 0.4305, 0.7915, 0.524, 0.819, 0.4305, 0.8328, 0.524, 0.7915, 0.524, 0.8151, 0.3121, 0.8189, 0.3121, 0.8189, 0.3496, 0.8151, 0.3496, 0.9275, 0.3776, 0.8189, 0.3496, 0.8189, 0.3121, 0.9275, 0.1848, 0.9275, 0.1848, 0.8189, 0.3121, 0.8189, 0.1848, 0.9275, 0.3776, 0.8189, 0.3776, 0.8189, 0.3496, 0.6742, 0.3766, 0.6742, 0.3078, 0.7155, 0.3078, 0.7155, 0.3766, 0.7915, 0.7454, 0.8328, 0.7454, 0.8328, 0.8251, 0.7916, 0.8251, 0.8328, 0.6038, 0.7915, 0.6038, 0.7915, 0.524, 0.8328, 0.524, 0.7799, 0.4405, 0.7827, 0.6622, 0.7769, 0.64, 0.7769, 0.4483, 0.7662, 0.4405, 0.7799, 0.4405, 0.7769, 0.4483, 0.1761, 0.9587, 0.1761, 0.9569, 0.4863, 0.9569, 0.4863, 0.9587, 0.3814, 0.5987, 0.3814, 0.6005, 0.1604, 0.6005, 0.1604, 0.5987, 0.8523, 0.7891, 0.8476, 0.4857, 0.8523, 0.4857, 0.0719, 0.8823, 0.0761, 0.8823, 0.0761, 0.8857, 0.0719, 0.8857, 0.843, 0.7984, 0.8392, 0.7984, 0.8392, 0.4857, 0.843, 0.4857, 0.9856, 0.4886, 0.9809, 0.7919, 0.9762, 0.7919, 0.9762, 0.4792, 0.291, 0.6282, 0.2948, 0.6282, 0.2948, 0.6312, 0.291, 0.6312, 0.9762, 0.7919, 0.9724, 0.7919, 0.9724, 0.4792, 0.9762, 0.4792, 0.3759, 0.5576, 0.3722, 0.5576, 0.3722, 0.3254, 0.3759, 0.3254, 0.3853, 0.3347, 0.3853, 0.5482, 0.3759, 0.5576, 0.3759, 0.3254, 0.869, 0.8993, 0.8675, 0.9011, 0.866, 0.6485, 0.8678, 0.6504, 0.9119, 0.8991, 0.9135, 0.901, 0.8675, 0.9011, 0.869, 0.8993, 0.9119, 0.8991, 0.911, 0.6503, 0.913, 0.6487, 0.9135, 0.901, 0.8678, 0.6504, 0.866, 0.6485, 0.913, 0.6487, 0.9116, 0.651, 0.9194, 0.9272, 0.8636, 0.9272, 0.8675, 0.9011, 0.9135, 0.901, 0.7389, 0.6622, 0.7389, 0.4405, 0.7433, 0.4483, 0.7433, 0.64, 0.7389, 0.4405, 0.7662, 0.4405, 0.7769, 0.4483, 0.7433, 0.4483, 0.7827, 0.6622, 0.7389, 0.6622, 0.7433, 0.64, 0.7769, 0.64, 0.06348, 0.8693, 0.06737, 0.8693, 0.06346, 0.9082, 0.7389, 0.8183, 0.7389, 0.6622, 0.7827, 0.6622, 0.7827, 0.8183, 0.4863, 0.9617, 0.1829, 0.9625, 0.1761, 0.9587, 0.3776, 0.5918, 0.3814, 0.5987, 0.1604, 0.5987, 0.1642, 0.5918, 0.6822, 0.1398, 0.6811, 0.1398, 0.6811, 0.09579, 0.6822, 0.09579, 0.6793, 0.09579, 0.6811, 0.09579, 0.6811, 0.1398, 0.6793, 0.1398, 0.684, 0.1398, 0.6822, 0.1398, 0.6822, 0.09579, 0.684, 0.09579, 0.6782, 0.1398, 0.6782, 0.09579, 0.6793, 0.09579, 0.6793, 0.1398, 0.6881, 0.0521, 0.689, 0.05304, 0.689, 0.09704, 0.6881, 0.09798, 0.7163, 0.9678, 0.7172, 0.9669, 0.9776, 0.9669, 0.9786, 0.9678, 0.7053, 0.09491, 0.7044, 0.09397, 0.7044, 0.04997, 0.7053, 0.04903, 0.9888, 0.6329, 0.9901, 0.6339, 0.9901, 0.8943, 0.9888, 0.8952, 0.7016, 0.04903, 0.7025, 0.04997, 0.7025, 0.09397, 0.7016, 0.09491, 0.9786, 0.9641, 0.9776, 0.965, 0.7172, 0.965, 0.7162, 0.9641, 0.6909, 0.05304, 0.6918, 0.0521, 0.6918, 0.09798, 0.6909, 0.09704, 0.994, 0.8952, 0.9927, 0.8943, 0.9927, 0.6339, 0.994, 0.6329, 0.7044, 0.09397, 0.7025, 0.09397, 0.7025, 0.04997, 0.7044, 0.04997, 0.9927, 0.6339, 0.9927, 0.8943, 0.9901, 0.8943, 0.9901, 0.6339, 0.689, 0.05304, 0.6909, 0.05304, 0.6909, 0.09704, 0.689, 0.09704, 0.7172, 0.9669, 0.7172, 0.965, 0.9776, 0.965, 0.9776, 0.9669, 0.0, 0.0, 1.0, 0.0, 1.0, 1.0, 0.0, 1.0, 0.0, 0.0, 1.0, 0.0, 1.0, 1.0, 0.0, 1.0, 0.0, 0.0, 1.0, 0.0, 1.0, 1.0, 0.0, 1.0, 0.0, 0.0, 1.0, 0.0, 1.0, 1.0, 0.0, 1.0, 0.0, 0.0, 1.0, 0.0, 1.0, 1.0, 0.0, 1.0, 0.0, 0.0, 1.0, 0.0, 1.0, 1.0, 0.0, 1.0, 0.7799, 0.4405, 0.7827, 0.4404, 0.7827, 0.6622, 0.9856, 0.7919, 0.9809, 0.7919, 0.9856, 0.4886, 0.9904, 0.3178, 0.9904, 0.628, 0.9866, 0.6212, 0.4863, 0.9587, 0.4863, 0.9617, 0.1761, 0.9587, 0.9904, 0.3178, 0.9923, 0.3178, 0.9923, 0.628, 0.9904, 0.628, 0.9192, 0.6285, 0.8618, 0.6278, 0.862, 0.6183, 0.04345, 0.9411, 0.06731, 0.9353, 0.06514, 0.9411, 0.03738, 0.9743, 0.04345, 0.9411, 0.04345, 0.9743, 0.009629, 0.9411, 0.007461, 0.9352, 0.03738, 0.9353, 0.08033, 0.9483, 0.06731, 0.9743, 0.06731, 0.9353, 0.06346, 0.9082, 0.06737, 0.8693, 0.06735, 0.9082, 0.007455, 0.9743, 0.009629, 0.9411, 0.009623, 0.9743, 0.002902, 0.9743, 0.007461, 0.9352, 0.007455, 0.9743, 0.6144, 0.3905, 0.6621, 0.3905, 0.6521, 0.5345, 0.6267, 0.5345, 0.08033, 0.9483, 0.06731, 0.9353, 0.0992, 0.9353, 0.06735, 0.9082, 0.0, 0.0, 0.7799, 0.4405, 0.06346, 0.9082])
me_residential_buildings_001_005.materials.append(mat_ground)
me_residential_buildings_001_005.materials.append(mat_glass)
me_residential_buildings_001_005.use_remesh_preserve_volume = False
me_residential_buildings_001_005.use_remesh_preserve_attributes = False
me_residential_buildings_001_005.use_mirror_vertex_groups = False
me_residential_buildings_001_005.update()

# ---- objects
ob_resbuild_detailed_backbottomnw = bpy.data.objects.new('ResBuild_Detailed_BackBottomNW', me_residential_buildings_001_005)

# ---- transforms, parenting, visibility, modifiers, constraints
ob_resbuild_detailed_backbottomnw.location = (0.0, 0.0, 0.0)

# ---- collection membership
col_collection.objects.link(ob_resbuild_detailed_backbottomnw)

# ---- scene / render settings (as saved in the file)
scene.frame_start = 1; scene.frame_end = 250; scene.frame_set(1)
scene.render.engine = 'BLENDER_EEVEE_NEXT'
bpy.context.view_layer.update()

# ---- added for rendering (the .blend has no active camera and no usable light): camera, sun
cam_auto = bpy.data.cameras.new('AutoCamera')
cam_auto.lens = 50.0
cam_auto.sensor_width = 36.0
cam_auto.clip_end = 1000.0
ob_auto_camera = bpy.data.objects.new('AutoCamera', cam_auto)
scene.collection.objects.link(ob_auto_camera)
ob_auto_camera.location = (19.5145, -23.4215, 17.3632)
ob_auto_camera.rotation_euler = (1.09748, -7.21219e-08, 0.694738)
scene.camera = ob_auto_camera
light_auto_sun = bpy.data.lights.new('AutoSun', 'SUN')
light_auto_sun.energy = 3.0
light_auto_sun.angle = 0.0523599
ob_auto_sun = bpy.data.objects.new('AutoSun', light_auto_sun)
scene.collection.objects.link(ob_auto_sun)
ob_auto_sun.rotation_euler = (0.872665, 0.174533, 0.523599)
bpy.context.view_layer.update()
